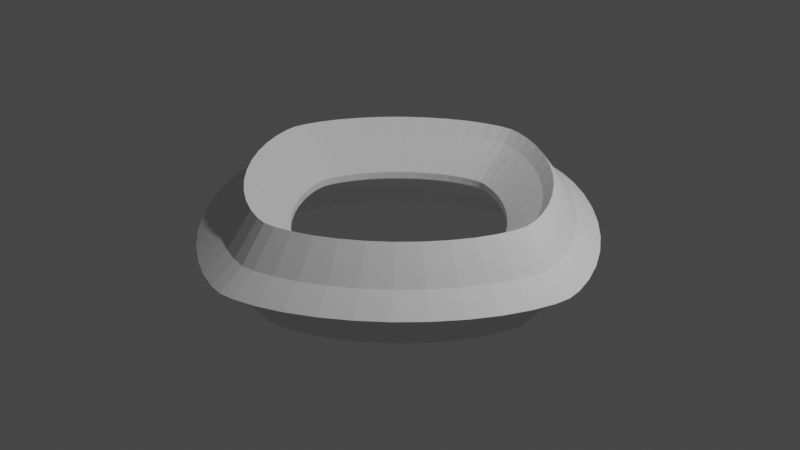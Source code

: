 # Source: 20210727_supertoroid_0003.blend  (saved by Blender 3.0.13; exported with 4.5.12 LTS)
import bpy
from mathutils import Matrix  # noqa: F401  (used for matrix-valued properties, if any)

bpy.ops.wm.read_factory_settings(use_empty=True)
scene = bpy.context.scene
scene.name = 'Scene'

# ---- collections
col_collection = bpy.data.collections.new('Collection'); scene.collection.children.link(col_collection)

# ---- world
world_world = bpy.data.worlds.new('World'); scene.world = world_world
world_world.use_nodes = True; world_world.node_tree.nodes.clear()
_N = world_world.node_tree.nodes; _L = world_world.node_tree.links
n0 = _N.new('ShaderNodeOutputWorld'); n0.name = 'World Output'; n0.location = (300, 300)
n1 = _N.new('ShaderNodeBackground'); n1.name = 'Background'; n1.location = (10, 300)
n1.inputs[0].default_value = (0.05088, 0.05088, 0.05088, 1.0)
_L.new(n1.outputs[0], n0.inputs[0])
n0.is_active_output = True
world_world.color = (0.05088, 0.05088, 0.05088)
world_world.use_sun_shadow = False
world_world.sun_shadow_jitter_overblur = 0.0

# ---- cameras
cam_camera = bpy.data.cameras.new('Camera')
cam_camera.clip_end = 100.0
cam_camera.ortho_scale = 7.314

# ---- lights
light_light = bpy.data.lights.new('Light', 'POINT')
light_light.transmission_factor = 0.0
light_light.energy = 1000.0
light_light.shadow_soft_size = 0.1
light_light.shadow_maximum_resolution = 0.006
light_light.use_absolute_resolution = True

# ---- meshes
me_supertoroid = bpy.data.meshes.new('SuperToroid')
me_supertoroid.from_pydata([(2.2, 0.0, 0.0), (1.94, 0.0, 0.1813), (1.667, 0.0, 0.52), (1.563, 0.0, 0.3785), (1.197, 0.0, 0.03815), (1.197, 0.0, -0.03815), (1.563, 0.0, -0.3785), (1.667, 0.0, -0.52), (1.94, 0.0, -0.1813), (2.176, 0.1657, 0.0), (1.919, 0.1461, 0.1813), (1.649, 0.1256, 0.52), (1.546, 0.1177, 0.3785), (1.184, 0.09016, 0.03815), (1.184, 0.09016, -0.03815), (1.546, 0.1177, -0.3785), (1.649, 0.1256, -0.52), (1.919, 0.1461, -0.1813), (2.105, 0.3953, 0.0), (1.856, 0.3485, 0.1813), (1.595, 0.2996, 0.52), (1.495, 0.2808, 0.3785), (1.145, 0.2151, 0.03815), (1.145, 0.2151, -0.03815), (1.495, 0.2808, -0.3785), (1.595, 0.2996, -0.52), (1.856, 0.3485, -0.1813), (1.99, 0.6496, 0.0), (1.754, 0.5727, 0.1813), (1.508, 0.4922, 0.52), (1.413, 0.4614, 0.3785), (1.082, 0.3534, 0.03815), (1.082, 0.3534, -0.03815), (1.413, 0.4614, -0.3785), (1.508, 0.4922, -0.52), (1.754, 0.5727, -0.1813), (1.833, 0.9123, 0.0), (1.616, 0.8043, 0.1813), (1.389, 0.6913, 0.52), (1.302, 0.6479, 0.3785), (0.9971, 0.4963, 0.03815), (0.9971, 0.4963, -0.03815), (1.302, 0.6479, -0.3785), (1.389, 0.6913, -0.52), (1.616, 0.8043, -0.1813), (1.64, 1.171, 0.0), (1.446, 1.033, 0.1813), (1.243, 0.8876, 0.52), (1.165, 0.8319, 0.3785), (0.892, 0.6372, 0.03815), (0.892, 0.6372, -0.03815), (1.165, 0.8319, -0.3785), (1.243, 0.8876, -0.52), (1.446, 1.033, -0.1813), (1.417, 1.417, 0.0), (1.249, 1.249, 0.1813), (1.074, 1.074, 0.52), (1.006, 1.006, 0.3785), (0.7707, 0.7707, 0.03815), (0.7707, 0.7707, -0.03815), (1.006, 1.006, -0.3785), (1.074, 1.074, -0.52), (1.249, 1.249, -0.1813), (1.171, 1.64, 0.0), (1.033, 1.446, 0.1813), (0.8876, 1.243, 0.52), (0.8319, 1.165, 0.3785), (0.6372, 0.892, 0.03815), (0.6372, 0.892, -0.03815), (0.8319, 1.165, -0.3785), (0.8876, 1.243, -0.52), (1.033, 1.446, -0.1813), (0.9123, 1.833, 0.0), (0.8043, 1.616, 0.1813), (0.6913, 1.389, 0.52), (0.6479, 1.302, 0.3785), (0.4963, 0.9971, 0.03815), (0.4963, 0.9971, -0.03815), (0.6479, 1.302, -0.3785), (0.6913, 1.389, -0.52), (0.8043, 1.616, -0.1813), (0.6496, 1.99, 0.0), (0.5727, 1.754, 0.1813), (0.4922, 1.508, 0.52), (0.4614, 1.413, 0.3785), (0.3534, 1.082, 0.03815), (0.3534, 1.082, -0.03815), (0.4614, 1.413, -0.3785), (0.4922, 1.508, -0.52), (0.5727, 1.754, -0.1813), (0.3953, 2.105, 0.0), (0.3485, 1.856, 0.1813), (0.2996, 1.595, 0.52), (0.2808, 1.495, 0.3785), (0.2151, 1.145, 0.03815), (0.2151, 1.145, -0.03815), (0.2808, 1.495, -0.3785), (0.2996, 1.595, -0.52), (0.3485, 1.856, -0.1813), (0.1657, 2.176, 0.0), (0.1461, 1.919, 0.1813), (0.1256, 1.649, 0.52), (0.1177, 1.546, 0.3785), (0.09016, 1.184, 0.03815), (0.09016, 1.184, -0.03815), (0.1177, 1.546, -0.3785), (0.1256, 1.649, -0.52), (0.1461, 1.919, -0.1813), (5.648e-21, 2.2, 0.0), (4.979e-21, 1.94, 0.1813), (4.28e-21, 1.667, 0.52), (4.011e-21, 1.563, 0.3785), (3.073e-21, 1.197, 0.03815), (3.073e-21, 1.197, -0.03815), (4.011e-21, 1.563, -0.3785), (4.28e-21, 1.667, -0.52), (4.979e-21, 1.94, -0.1813), (-0.1657, 2.176, 0.0), (-0.1461, 1.919, 0.1813), (-0.1256, 1.649, 0.52), (-0.1177, 1.546, 0.3785), (-0.09016, 1.184, 0.03815), (-0.09016, 1.184, -0.03815), (-0.1177, 1.546, -0.3785), (-0.1256, 1.649, -0.52), (-0.1461, 1.919, -0.1813), (-0.3953, 2.105, 0.0), (-0.3485, 1.856, 0.1813), (-0.2996, 1.595, 0.52), (-0.2808, 1.495, 0.3785), (-0.2151, 1.145, 0.03815), (-0.2151, 1.145, -0.03815), (-0.2808, 1.495, -0.3785), (-0.2996, 1.595, -0.52), (-0.3485, 1.856, -0.1813), (-0.6496, 1.99, 0.0), (-0.5727, 1.754, 0.1813), (-0.4922, 1.508, 0.52), (-0.4614, 1.413, 0.3785), (-0.3534, 1.082, 0.03815), (-0.3534, 1.082, -0.03815), (-0.4614, 1.413, -0.3785), (-0.4922, 1.508, -0.52), (-0.5727, 1.754, -0.1813), (-0.9123, 1.833, 0.0), (-0.8043, 1.616, 0.1813), (-0.6913, 1.389, 0.52), (-0.6479, 1.302, 0.3785), (-0.4963, 0.9971, 0.03815), (-0.4963, 0.9971, -0.03815), (-0.6479, 1.302, -0.3785), (-0.6913, 1.389, -0.52), (-0.8043, 1.616, -0.1813), (-1.171, 1.64, 0.0), (-1.033, 1.446, 0.1813), (-0.8876, 1.243, 0.52), (-0.8319, 1.165, 0.3785), (-0.6372, 0.892, 0.03815), (-0.6372, 0.892, -0.03815), (-0.8319, 1.165, -0.3785), (-0.8876, 1.243, -0.52), (-1.033, 1.446, -0.1813), (-1.417, 1.417, 0.0), (-1.249, 1.249, 0.1813), (-1.074, 1.074, 0.52), (-1.006, 1.006, 0.3785), (-0.7707, 0.7707, 0.03815), (-0.7707, 0.7707, -0.03815), (-1.006, 1.006, -0.3785), (-1.074, 1.074, -0.52), (-1.249, 1.249, -0.1813), (-1.64, 1.171, 0.0), (-1.446, 1.033, 0.1813), (-1.243, 0.8876, 0.52), (-1.165, 0.8319, 0.3785), (-0.892, 0.6372, 0.03815), (-0.892, 0.6372, -0.03815), (-1.165, 0.8319, -0.3785), (-1.243, 0.8876, -0.52), (-1.446, 1.033, -0.1813), (-1.833, 0.9123, 0.0), (-1.616, 0.8043, 0.1813), (-1.389, 0.6913, 0.52), (-1.302, 0.6479, 0.3785), (-0.9971, 0.4963, 0.03815), (-0.9971, 0.4963, -0.03815), (-1.302, 0.6479, -0.3785), (-1.389, 0.6913, -0.52), (-1.616, 0.8043, -0.1813), (-1.99, 0.6496, 0.0), (-1.754, 0.5727, 0.1813), (-1.508, 0.4922, 0.52), (-1.413, 0.4614, 0.3785), (-1.082, 0.3534, 0.03815), (-1.082, 0.3534, -0.03815), (-1.413, 0.4614, -0.3785), (-1.508, 0.4922, -0.52), (-1.754, 0.5727, -0.1813), (-2.105, 0.3953, 0.0), (-1.856, 0.3485, 0.1813), (-1.595, 0.2996, 0.52), (-1.495, 0.2808, 0.3785), (-1.145, 0.2151, 0.03815), (-1.145, 0.2151, -0.03815), (-1.495, 0.2808, -0.3785), (-1.595, 0.2996, -0.52), (-1.856, 0.3485, -0.1813), (-2.176, 0.1657, 0.0), (-1.919, 0.1461, 0.1813), (-1.649, 0.1256, 0.52), (-1.546, 0.1177, 0.3785), (-1.184, 0.09016, 0.03815), (-1.184, 0.09016, -0.03815), (-1.546, 0.1177, -0.3785), (-1.649, 0.1256, -0.52), (-1.919, 0.1461, -0.1813), (-2.2, 1.362e-20, 0.0), (-1.94, 1.201e-20, 0.1813), (-1.667, 1.032e-20, 0.52), (-1.563, 9.674e-21, 0.3785), (-1.197, 7.41e-21, 0.03815), (-1.197, 7.41e-21, -0.03815), (-1.563, 9.674e-21, -0.3785), (-1.667, 1.032e-20, -0.52), (-1.94, 1.201e-20, -0.1813), (-2.176, -0.1657, 0.0), (-1.919, -0.1461, 0.1813), (-1.649, -0.1256, 0.52), (-1.546, -0.1177, 0.3785), (-1.184, -0.09016, 0.03815), (-1.184, -0.09016, -0.03815), (-1.546, -0.1177, -0.3785), (-1.649, -0.1256, -0.52), (-1.919, -0.1461, -0.1813), (-2.105, -0.3953, 0.0), (-1.856, -0.3485, 0.1813), (-1.595, -0.2996, 0.52), (-1.495, -0.2808, 0.3785), (-1.145, -0.2151, 0.03815), (-1.145, -0.2151, -0.03815), (-1.495, -0.2808, -0.3785), (-1.595, -0.2996, -0.52), (-1.856, -0.3485, -0.1813), (-1.99, -0.6496, 0.0), (-1.754, -0.5727, 0.1813), (-1.508, -0.4922, 0.52), (-1.413, -0.4614, 0.3785), (-1.082, -0.3534, 0.03815), (-1.082, -0.3534, -0.03815), (-1.413, -0.4614, -0.3785), (-1.508, -0.4922, -0.52), (-1.754, -0.5727, -0.1813), (-1.833, -0.9123, 0.0), (-1.616, -0.8043, 0.1813), (-1.389, -0.6913, 0.52), (-1.302, -0.6479, 0.3785), (-0.9971, -0.4963, 0.03815), (-0.9971, -0.4963, -0.03815), (-1.302, -0.6479, -0.3785), (-1.389, -0.6913, -0.52), (-1.616, -0.8043, -0.1813), (-1.64, -1.171, 0.0), (-1.446, -1.033, 0.1813), (-1.243, -0.8876, 0.52), (-1.165, -0.8319, 0.3785), (-0.892, -0.6372, 0.03815), (-0.892, -0.6372, -0.03815), (-1.165, -0.8319, -0.3785), (-1.243, -0.8876, -0.52), (-1.446, -1.033, -0.1813), (-1.417, -1.417, 0.0), (-1.249, -1.249, 0.1813), (-1.074, -1.074, 0.52), (-1.006, -1.006, 0.3785), (-0.7707, -0.7707, 0.03815), (-0.7707, -0.7707, -0.03815), (-1.006, -1.006, -0.3785), (-1.074, -1.074, -0.52), (-1.249, -1.249, -0.1813), (-1.171, -1.64, 0.0), (-1.033, -1.446, 0.1813), (-0.8876, -1.243, 0.52), (-0.8319, -1.165, 0.3785), (-0.6372, -0.892, 0.03815), (-0.6372, -0.892, -0.03815), (-0.8319, -1.165, -0.3785), (-0.8876, -1.243, -0.52), (-1.033, -1.446, -0.1813), (-0.9123, -1.833, 0.0), (-0.8043, -1.616, 0.1813), (-0.6913, -1.389, 0.52), (-0.6479, -1.302, 0.3785), (-0.4963, -0.9971, 0.03815), (-0.4963, -0.9971, -0.03815), (-0.6479, -1.302, -0.3785), (-0.6913, -1.389, -0.52), (-0.8043, -1.616, -0.1813), (-0.6496, -1.99, 0.0), (-0.5727, -1.754, 0.1813), (-0.4922, -1.508, 0.52), (-0.4614, -1.413, 0.3785), (-0.3534, -1.082, 0.03815), (-0.3534, -1.082, -0.03815), (-0.4614, -1.413, -0.3785), (-0.4922, -1.508, -0.52), (-0.5727, -1.754, -0.1813), (-0.3953, -2.105, 0.0), (-0.3485, -1.856, 0.1813), (-0.2996, -1.595, 0.52), (-0.2808, -1.495, 0.3785), (-0.2151, -1.145, 0.03815), (-0.2151, -1.145, -0.03815), (-0.2808, -1.495, -0.3785), (-0.2996, -1.595, -0.52), (-0.3485, -1.856, -0.1813), (-0.1657, -2.176, 0.0), (-0.1461, -1.919, 0.1813), (-0.1256, -1.649, 0.52), (-0.1177, -1.546, 0.3785), (-0.09016, -1.184, 0.03815), (-0.09016, -1.184, -0.03815), (-0.1177, -1.546, -0.3785), (-0.1256, -1.649, -0.52), (-0.1461, -1.919, -0.1813), (-2.279e-20, -2.2, 0.0), (-2.01e-20, -1.94, 0.1813), (-1.727e-20, -1.667, 0.52), (-1.619e-20, -1.563, 0.3785), (-1.24e-20, -1.197, 0.03815), (-1.24e-20, -1.197, -0.03815), (-1.619e-20, -1.563, -0.3785), (-1.727e-20, -1.667, -0.52), (-2.01e-20, -1.94, -0.1813), (0.1657, -2.176, 0.0), (0.1461, -1.919, 0.1813), (0.1256, -1.649, 0.52), (0.1177, -1.546, 0.3785), (0.09016, -1.184, 0.03815), (0.09016, -1.184, -0.03815), (0.1177, -1.546, -0.3785), (0.1256, -1.649, -0.52), (0.1461, -1.919, -0.1813), (0.3953, -2.105, 0.0), (0.3485, -1.856, 0.1813), (0.2996, -1.595, 0.52), (0.2808, -1.495, 0.3785), (0.2151, -1.145, 0.03815), (0.2151, -1.145, -0.03815), (0.2808, -1.495, -0.3785), (0.2996, -1.595, -0.52), (0.3485, -1.856, -0.1813), (0.6496, -1.99, 0.0), (0.5727, -1.754, 0.1813), (0.4922, -1.508, 0.52), (0.4614, -1.413, 0.3785), (0.3534, -1.082, 0.03815), (0.3534, -1.082, -0.03815), (0.4614, -1.413, -0.3785), (0.4922, -1.508, -0.52), (0.5727, -1.754, -0.1813), (0.9123, -1.833, 0.0), (0.8043, -1.616, 0.1813), (0.6913, -1.389, 0.52), (0.6479, -1.302, 0.3785), (0.4963, -0.9971, 0.03815), (0.4963, -0.9971, -0.03815), (0.6479, -1.302, -0.3785), (0.6913, -1.389, -0.52), (0.8043, -1.616, -0.1813), (1.171, -1.64, 0.0), (1.033, -1.446, 0.1813), (0.8876, -1.243, 0.52), (0.8319, -1.165, 0.3785), (0.6372, -0.892, 0.03815), (0.6372, -0.892, -0.03815), (0.8319, -1.165, -0.3785), (0.8876, -1.243, -0.52), (1.033, -1.446, -0.1813), (1.417, -1.417, 0.0), (1.249, -1.249, 0.1813), (1.074, -1.074, 0.52), (1.006, -1.006, 0.3785), (0.7707, -0.7707, 0.03815), (0.7707, -0.7707, -0.03815), (1.006, -1.006, -0.3785), (1.074, -1.074, -0.52), (1.249, -1.249, -0.1813), (1.64, -1.171, 0.0), (1.446, -1.033, 0.1813), (1.243, -0.8876, 0.52), (1.165, -0.8319, 0.3785), (0.892, -0.6372, 0.03815), (0.892, -0.6372, -0.03815), (1.165, -0.8319, -0.3785), (1.243, -0.8876, -0.52), (1.446, -1.033, -0.1813), (1.833, -0.9123, 0.0), (1.616, -0.8043, 0.1813), (1.389, -0.6913, 0.52), (1.302, -0.6479, 0.3785), (0.9971, -0.4963, 0.03815), (0.9971, -0.4963, -0.03815), (1.302, -0.6479, -0.3785), (1.389, -0.6913, -0.52), (1.616, -0.8043, -0.1813), (1.99, -0.6496, 0.0), (1.754, -0.5727, 0.1813), (1.508, -0.4922, 0.52), (1.413, -0.4614, 0.3785), (1.082, -0.3534, 0.03815), (1.082, -0.3534, -0.03815), (1.413, -0.4614, -0.3785), (1.508, -0.4922, -0.52), (1.754, -0.5727, -0.1813), (2.105, -0.3953, 0.0), (1.856, -0.3485, 0.1813), (1.595, -0.2996, 0.52), (1.495, -0.2808, 0.3785), (1.145, -0.2151, 0.03815), (1.145, -0.2151, -0.03815), (1.495, -0.2808, -0.3785), (1.595, -0.2996, -0.52), (1.856, -0.3485, -0.1813), (2.176, -0.1657, 0.0), (1.919, -0.1461, 0.1813), (1.649, -0.1256, 0.52), (1.546, -0.1177, 0.3785), (1.184, -0.09016, 0.03815), (1.184, -0.09016, -0.03815), (1.546, -0.1177, -0.3785), (1.649, -0.1256, -0.52), (1.919, -0.1461, -0.1813)], [], [(9, 0, 8, 17), (0, 9, 10, 1), (1, 10, 11, 2), (2, 11, 12, 3), (3, 12, 13, 4), (4, 13, 14, 5), (5, 14, 15, 6), (6, 15, 16, 7), (7, 16, 17, 8), (18, 9, 17, 26), (9, 18, 19, 10), (10, 19, 20, 11), (11, 20, 21, 12), (12, 21, 22, 13), (13, 22, 23, 14), (14, 23, 24, 15), (15, 24, 25, 16), (16, 25, 26, 17), (27, 18, 26, 35), (18, 27, 28, 19), (19, 28, 29, 20), (20, 29, 30, 21), (21, 30, 31, 22), (22, 31, 32, 23), (23, 32, 33, 24), (24, 33, 34, 25), (25, 34, 35, 26), (36, 27, 35, 44), (27, 36, 37, 28), (28, 37, 38, 29), (29, 38, 39, 30), (30, 39, 40, 31), (31, 40, 41, 32), (32, 41, 42, 33), (33, 42, 43, 34), (34, 43, 44, 35), (45, 36, 44, 53), (36, 45, 46, 37), (37, 46, 47, 38), (38, 47, 48, 39), (39, 48, 49, 40), (40, 49, 50, 41), (41, 50, 51, 42), (42, 51, 52, 43), (43, 52, 53, 44), (54, 45, 53, 62), (45, 54, 55, 46), (46, 55, 56, 47), (47, 56, 57, 48), (48, 57, 58, 49), (49, 58, 59, 50), (50, 59, 60, 51), (51, 60, 61, 52), (52, 61, 62, 53), (63, 54, 62, 71), (54, 63, 64, 55), (55, 64, 65, 56), (56, 65, 66, 57), (57, 66, 67, 58), (58, 67, 68, 59), (59, 68, 69, 60), (60, 69, 70, 61), (61, 70, 71, 62), (72, 63, 71, 80), (63, 72, 73, 64), (64, 73, 74, 65), (65, 74, 75, 66), (66, 75, 76, 67), (67, 76, 77, 68), (68, 77, 78, 69), (69, 78, 79, 70), (70, 79, 80, 71), (81, 72, 80, 89), (72, 81, 82, 73), (73, 82, 83, 74), (74, 83, 84, 75), (75, 84, 85, 76), (76, 85, 86, 77), (77, 86, 87, 78), (78, 87, 88, 79), (79, 88, 89, 80), (90, 81, 89, 98), (81, 90, 91, 82), (82, 91, 92, 83), (83, 92, 93, 84), (84, 93, 94, 85), (85, 94, 95, 86), (86, 95, 96, 87), (87, 96, 97, 88), (88, 97, 98, 89), (99, 90, 98, 107), (90, 99, 100, 91), (91, 100, 101, 92), (92, 101, 102, 93), (93, 102, 103, 94), (94, 103, 104, 95), (95, 104, 105, 96), (96, 105, 106, 97), (97, 106, 107, 98), (108, 99, 107, 116), (99, 108, 109, 100), (100, 109, 110, 101), (101, 110, 111, 102), (102, 111, 112, 103), (103, 112, 113, 104), (104, 113, 114, 105), (105, 114, 115, 106), (106, 115, 116, 107), (117, 108, 116, 125), (108, 117, 118, 109), (109, 118, 119, 110), (110, 119, 120, 111), (111, 120, 121, 112), (112, 121, 122, 113), (113, 122, 123, 114), (114, 123, 124, 115), (115, 124, 125, 116), (126, 117, 125, 134), (117, 126, 127, 118), (118, 127, 128, 119), (119, 128, 129, 120), (120, 129, 130, 121), (121, 130, 131, 122), (122, 131, 132, 123), (123, 132, 133, 124), (124, 133, 134, 125), (135, 126, 134, 143), (126, 135, 136, 127), (127, 136, 137, 128), (128, 137, 138, 129), (129, 138, 139, 130), (130, 139, 140, 131), (131, 140, 141, 132), (132, 141, 142, 133), (133, 142, 143, 134), (144, 135, 143, 152), (135, 144, 145, 136), (136, 145, 146, 137), (137, 146, 147, 138), (138, 147, 148, 139), (139, 148, 149, 140), (140, 149, 150, 141), (141, 150, 151, 142), (142, 151, 152, 143), (153, 144, 152, 161), (144, 153, 154, 145), (145, 154, 155, 146), (146, 155, 156, 147), (147, 156, 157, 148), (148, 157, 158, 149), (149, 158, 159, 150), (150, 159, 160, 151), (151, 160, 161, 152), (162, 153, 161, 170), (153, 162, 163, 154), (154, 163, 164, 155), (155, 164, 165, 156), (156, 165, 166, 157), (157, 166, 167, 158), (158, 167, 168, 159), (159, 168, 169, 160), (160, 169, 170, 161), (171, 162, 170, 179), (162, 171, 172, 163), (163, 172, 173, 164), (164, 173, 174, 165), (165, 174, 175, 166), (166, 175, 176, 167), (167, 176, 177, 168), (168, 177, 178, 169), (169, 178, 179, 170), (180, 171, 179, 188), (171, 180, 181, 172), (172, 181, 182, 173), (173, 182, 183, 174), (174, 183, 184, 175), (175, 184, 185, 176), (176, 185, 186, 177), (177, 186, 187, 178), (178, 187, 188, 179), (189, 180, 188, 197), (180, 189, 190, 181), (181, 190, 191, 182), (182, 191, 192, 183), (183, 192, 193, 184), (184, 193, 194, 185), (185, 194, 195, 186), (186, 195, 196, 187), (187, 196, 197, 188), (198, 189, 197, 206), (189, 198, 199, 190), (190, 199, 200, 191), (191, 200, 201, 192), (192, 201, 202, 193), (193, 202, 203, 194), (194, 203, 204, 195), (195, 204, 205, 196), (196, 205, 206, 197), (207, 198, 206, 215), (198, 207, 208, 199), (199, 208, 209, 200), (200, 209, 210, 201), (201, 210, 211, 202), (202, 211, 212, 203), (203, 212, 213, 204), (204, 213, 214, 205), (205, 214, 215, 206), (216, 207, 215, 224), (207, 216, 217, 208), (208, 217, 218, 209), (209, 218, 219, 210), (210, 219, 220, 211), (211, 220, 221, 212), (212, 221, 222, 213), (213, 222, 223, 214), (214, 223, 224, 215), (225, 216, 224, 233), (216, 225, 226, 217), (217, 226, 227, 218), (218, 227, 228, 219), (219, 228, 229, 220), (220, 229, 230, 221), (221, 230, 231, 222), (222, 231, 232, 223), (223, 232, 233, 224), (234, 225, 233, 242), (225, 234, 235, 226), (226, 235, 236, 227), (227, 236, 237, 228), (228, 237, 238, 229), (229, 238, 239, 230), (230, 239, 240, 231), (231, 240, 241, 232), (232, 241, 242, 233), (243, 234, 242, 251), (234, 243, 244, 235), (235, 244, 245, 236), (236, 245, 246, 237), (237, 246, 247, 238), (238, 247, 248, 239), (239, 248, 249, 240), (240, 249, 250, 241), (241, 250, 251, 242), (252, 243, 251, 260), (243, 252, 253, 244), (244, 253, 254, 245), (245, 254, 255, 246), (246, 255, 256, 247), (247, 256, 257, 248), (248, 257, 258, 249), (249, 258, 259, 250), (250, 259, 260, 251), (261, 252, 260, 269), (252, 261, 262, 253), (253, 262, 263, 254), (254, 263, 264, 255), (255, 264, 265, 256), (256, 265, 266, 257), (257, 266, 267, 258), (258, 267, 268, 259), (259, 268, 269, 260), (270, 261, 269, 278), (261, 270, 271, 262), (262, 271, 272, 263), (263, 272, 273, 264), (264, 273, 274, 265), (265, 274, 275, 266), (266, 275, 276, 267), (267, 276, 277, 268), (268, 277, 278, 269), (279, 270, 278, 287), (270, 279, 280, 271), (271, 280, 281, 272), (272, 281, 282, 273), (273, 282, 283, 274), (274, 283, 284, 275), (275, 284, 285, 276), (276, 285, 286, 277), (277, 286, 287, 278), (288, 279, 287, 296), (279, 288, 289, 280), (280, 289, 290, 281), (281, 290, 291, 282), (282, 291, 292, 283), (283, 292, 293, 284), (284, 293, 294, 285), (285, 294, 295, 286), (286, 295, 296, 287), (297, 288, 296, 305), (288, 297, 298, 289), (289, 298, 299, 290), (290, 299, 300, 291), (291, 300, 301, 292), (292, 301, 302, 293), (293, 302, 303, 294), (294, 303, 304, 295), (295, 304, 305, 296), (306, 297, 305, 314), (297, 306, 307, 298), (298, 307, 308, 299), (299, 308, 309, 300), (300, 309, 310, 301), (301, 310, 311, 302), (302, 311, 312, 303), (303, 312, 313, 304), (304, 313, 314, 305), (315, 306, 314, 323), (306, 315, 316, 307), (307, 316, 317, 308), (308, 317, 318, 309), (309, 318, 319, 310), (310, 319, 320, 311), (311, 320, 321, 312), (312, 321, 322, 313), (313, 322, 323, 314), (324, 315, 323, 332), (315, 324, 325, 316), (316, 325, 326, 317), (317, 326, 327, 318), (318, 327, 328, 319), (319, 328, 329, 320), (320, 329, 330, 321), (321, 330, 331, 322), (322, 331, 332, 323), (333, 324, 332, 341), (324, 333, 334, 325), (325, 334, 335, 326), (326, 335, 336, 327), (327, 336, 337, 328), (328, 337, 338, 329), (329, 338, 339, 330), (330, 339, 340, 331), (331, 340, 341, 332), (342, 333, 341, 350), (333, 342, 343, 334), (334, 343, 344, 335), (335, 344, 345, 336), (336, 345, 346, 337), (337, 346, 347, 338), (338, 347, 348, 339), (339, 348, 349, 340), (340, 349, 350, 341), (351, 342, 350, 359), (342, 351, 352, 343), (343, 352, 353, 344), (344, 353, 354, 345), (345, 354, 355, 346), (346, 355, 356, 347), (347, 356, 357, 348), (348, 357, 358, 349), (349, 358, 359, 350), (360, 351, 359, 368), (351, 360, 361, 352), (352, 361, 362, 353), (353, 362, 363, 354), (354, 363, 364, 355), (355, 364, 365, 356), (356, 365, 366, 357), (357, 366, 367, 358), (358, 367, 368, 359), (369, 360, 368, 377), (360, 369, 370, 361), (361, 370, 371, 362), (362, 371, 372, 363), (363, 372, 373, 364), (364, 373, 374, 365), (365, 374, 375, 366), (366, 375, 376, 367), (367, 376, 377, 368), (378, 369, 377, 386), (369, 378, 379, 370), (370, 379, 380, 371), (371, 380, 381, 372), (372, 381, 382, 373), (373, 382, 383, 374), (374, 383, 384, 375), (375, 384, 385, 376), (376, 385, 386, 377), (387, 378, 386, 395), (378, 387, 388, 379), (379, 388, 389, 380), (380, 389, 390, 381), (381, 390, 391, 382), (382, 391, 392, 383), (383, 392, 393, 384), (384, 393, 394, 385), (385, 394, 395, 386), (396, 387, 395, 404), (387, 396, 397, 388), (388, 397, 398, 389), (389, 398, 399, 390), (390, 399, 400, 391), (391, 400, 401, 392), (392, 401, 402, 393), (393, 402, 403, 394), (394, 403, 404, 395), (405, 396, 404, 413), (396, 405, 406, 397), (397, 406, 407, 398), (398, 407, 408, 399), (399, 408, 409, 400), (400, 409, 410, 401), (401, 410, 411, 402), (402, 411, 412, 403), (403, 412, 413, 404), (414, 405, 413, 422), (405, 414, 415, 406), (406, 415, 416, 407), (407, 416, 417, 408), (408, 417, 418, 409), (409, 418, 419, 410), (410, 419, 420, 411), (411, 420, 421, 412), (412, 421, 422, 413), (423, 414, 422, 431), (414, 423, 424, 415), (415, 424, 425, 416), (416, 425, 426, 417), (417, 426, 427, 418), (418, 427, 428, 419), (419, 428, 429, 420), (420, 429, 430, 421), (421, 430, 431, 422), (0, 423, 431, 8), (423, 0, 1, 424), (424, 1, 2, 425), (425, 2, 3, 426), (426, 3, 4, 427), (427, 4, 5, 428), (428, 5, 6, 429), (429, 6, 7, 430), (430, 7, 8, 431)])
me_supertoroid.use_remesh_fix_poles = True
me_supertoroid.use_remesh_preserve_attributes = False
me_supertoroid.update()

# ---- objects
ob_light = bpy.data.objects.new('Light', light_light)
ob_camera = bpy.data.objects.new('Camera', cam_camera)
ob_supertoroid = bpy.data.objects.new('SuperToroid', me_supertoroid)

# ---- transforms, parenting, visibility, modifiers, constraints
ob_light.location = (4.076, 1.005, 5.904)
ob_light.rotation_euler = (0.6503, 0.05522, 1.866)
ob_light.lock_rotations_4d = False
ob_light.empty_display_type = 'ARROWS'
ob_light.color = (0.0, 0.0, 0.0, 0.0)
ob_light.lineart.crease_threshold = 0.0
ob_camera.location = (7.359, -6.926, 4.958)
ob_camera.rotation_euler = (1.109, 0.0, 0.8149)
ob_camera.lock_rotations_4d = False
ob_camera.empty_display_type = 'ARROWS'
ob_camera.color = (0.0, 0.0, 0.0, 0.0)
ob_camera.display_type = 'WIRE'
ob_camera.lineart.crease_threshold = 0.0
ob_supertoroid.location = (0.0, 0.0, 0.0)

# ---- collection membership
col_collection.objects.link(ob_light)
col_collection.objects.link(ob_camera)
col_collection.objects.link(ob_supertoroid)

# ---- scene / render settings (as saved in the file)
scene.camera = ob_camera
scene.frame_start = 1; scene.frame_end = 250; scene.frame_set(1)
scene.render.engine = 'BLENDER_EEVEE_NEXT'
scene.cycles.use_denoising = False
scene.cycles.samples = 128
scene.cycles.sampling_pattern = 'TABULATED_SOBOL'
scene.cycles.use_adaptive_sampling = False
scene.cycles.use_light_tree = False
scene.view_settings.view_transform = 'Filmic'
bpy.context.view_layer.update()
